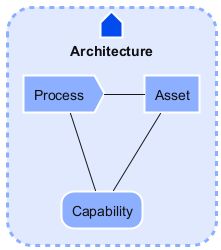

The diagram above was rendered by PlantUML. Its source (embedded in the PNG):
@startuml
!include <edgy/edgy>

$architectureFacet(Architecture) {
	$process(Process, process)
	$asset(Asset, asset)
	$capability(Capability, capability)
}

$linkRight(process, asset)
$linkDown(process, capability)
$linkDown(asset, capability)

@enduml